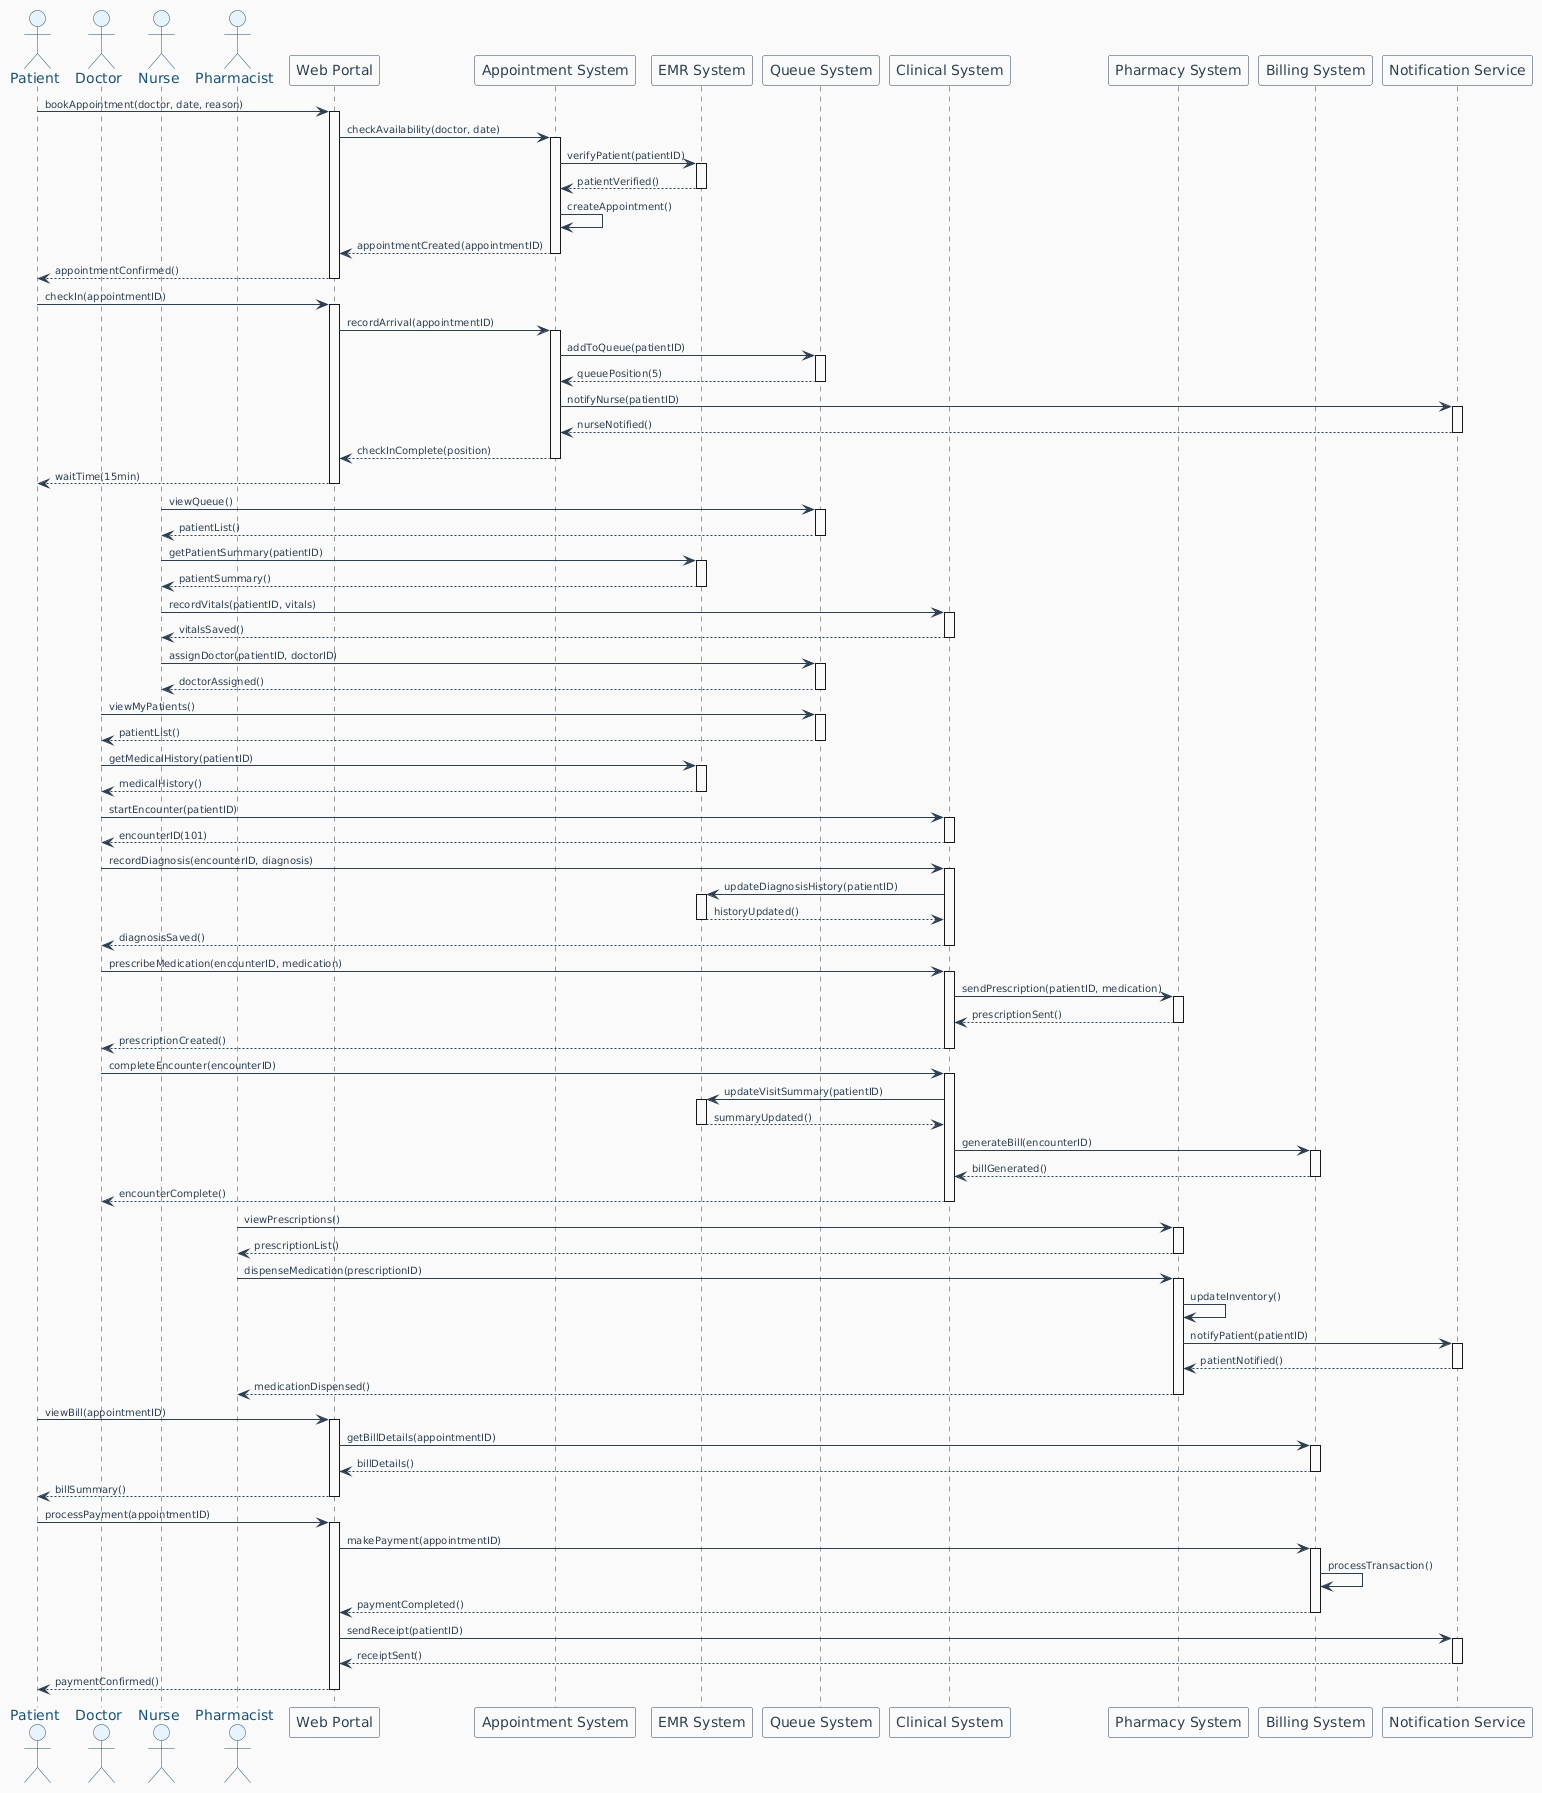

The diagram above was rendered by PlantUML. Its source (embedded in the PNG):
@startuml
' ============================================
' SEQUENCE DIAGRAM - FULL PATIENT JOURNEY
' ============================================
skinparam backgroundColor #FAFAFA
skinparam sequence {
    ArrowColor #2C3E50
    ActorBorderColor #1A5276
    ActorBackgroundColor #E8F4FD
    ActorFontColor #1A5276
    ParticipantBorderColor #2C3E50
    ParticipantBackgroundColor #FFFFFF
    ParticipantFontColor #2C3E50
    LifeLineBorderColor #2C3E50
    LifeLineBackgroundColor #FFFFFF
    FontColor #2C3E50
    FontSize 11
    FontName Arial
}

skinparam arrow {
    Color #2C3E50
    FontColor #2C3E50
    FontSize 10
}

' ============================================
' PARTICIPANTS
' ============================================
actor "Patient" as Patient
actor "Doctor" as Doctor
actor "Nurse" as Nurse
actor "Pharmacist" as Pharmacist
participant "Web Portal" as Web
participant "Appointment System" as Appt
participant "EMR System" as EMR
participant "Queue System" as Queue
participant "Clinical System" as Clinical
participant "Pharmacy System" as Pharmacy
participant "Billing System" as Billing
participant "Notification Service" as Notify

' ============================================
' APPOINTMENT BOOKING
' ============================================
Patient -> Web: bookAppointment(doctor, date, reason)
activate Web
Web -> Appt: checkAvailability(doctor, date)
activate Appt
Appt -> EMR: verifyPatient(patientID)
activate EMR
EMR --> Appt: patientVerified()
deactivate EMR
Appt -> Appt: createAppointment()
Appt --> Web: appointmentCreated(appointmentID)
deactivate Appt
Web --> Patient: appointmentConfirmed()
deactivate Web

' ============================================
' CHECK-IN & TRIAGE
' ============================================
Patient -> Web: checkIn(appointmentID)
activate Web
Web -> Appt: recordArrival(appointmentID)
activate Appt
Appt -> Queue: addToQueue(patientID)
activate Queue
Queue --> Appt: queuePosition(5)
deactivate Queue
Appt -> Notify: notifyNurse(patientID)
activate Notify
Notify --> Appt: nurseNotified()
deactivate Notify
Appt --> Web: checkInComplete(position)
deactivate Appt
Web --> Patient: waitTime(15min)
deactivate Web

Nurse -> Queue: viewQueue()
activate Queue
Queue --> Nurse: patientList()
deactivate Queue

Nurse -> EMR: getPatientSummary(patientID)
activate EMR
EMR --> Nurse: patientSummary()
deactivate EMR

Nurse -> Clinical: recordVitals(patientID, vitals)
activate Clinical
Clinical --> Nurse: vitalsSaved()
deactivate Clinical

Nurse -> Queue: assignDoctor(patientID, doctorID)
activate Queue
Queue --> Nurse: doctorAssigned()
deactivate Queue

' ============================================
' DOCTOR CONSULTATION
' ============================================
Doctor -> Queue: viewMyPatients()
activate Queue
Queue --> Doctor: patientList()
deactivate Queue

Doctor -> EMR: getMedicalHistory(patientID)
activate EMR
EMR --> Doctor: medicalHistory()
deactivate EMR

Doctor -> Clinical: startEncounter(patientID)
activate Clinical
Clinical --> Doctor: encounterID(101)
deactivate Clinical

Doctor -> Clinical: recordDiagnosis(encounterID, diagnosis)
activate Clinical
Clinical -> EMR: updateDiagnosisHistory(patientID)
activate EMR
EMR --> Clinical: historyUpdated()
deactivate EMR
Clinical --> Doctor: diagnosisSaved()
deactivate Clinical

Doctor -> Clinical: prescribeMedication(encounterID, medication)
activate Clinical
Clinical -> Pharmacy: sendPrescription(patientID, medication)
activate Pharmacy
Pharmacy --> Clinical: prescriptionSent()
deactivate Pharmacy
Clinical --> Doctor: prescriptionCreated()
deactivate Clinical

Doctor -> Clinical: completeEncounter(encounterID)
activate Clinical
Clinical -> EMR: updateVisitSummary(patientID)
activate EMR
EMR --> Clinical: summaryUpdated()
deactivate EMR
Clinical -> Billing: generateBill(encounterID)
activate Billing
Billing --> Clinical: billGenerated()
deactivate Billing
Clinical --> Doctor: encounterComplete()
deactivate Clinical

' ============================================
' PHARMACY DISPENSING
' ============================================
Pharmacist -> Pharmacy: viewPrescriptions()
activate Pharmacy
Pharmacy --> Pharmacist: prescriptionList()
deactivate Pharmacy

Pharmacist -> Pharmacy: dispenseMedication(prescriptionID)
activate Pharmacy
Pharmacy -> Pharmacy: updateInventory()
Pharmacy -> Notify: notifyPatient(patientID)
activate Notify
Notify --> Pharmacy: patientNotified()
deactivate Notify
Pharmacy --> Pharmacist: medicationDispensed()
deactivate Pharmacy

' ============================================
' PATIENT BILLING
' ============================================
Patient -> Web: viewBill(appointmentID)
activate Web
Web -> Billing: getBillDetails(appointmentID)
activate Billing
Billing --> Web: billDetails()
deactivate Billing
Web --> Patient: billSummary()
deactivate Web

Patient -> Web: processPayment(appointmentID)
activate Web
Web -> Billing: makePayment(appointmentID)
activate Billing
Billing -> Billing: processTransaction()
Billing --> Web: paymentCompleted()
deactivate Billing
Web -> Notify: sendReceipt(patientID)
activate Notify
Notify --> Web: receiptSent()
deactivate Notify
Web --> Patient: paymentConfirmed()
deactivate Web
@enduml